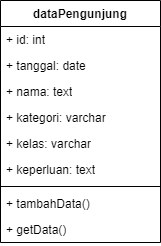

The diagram above was exported from draw.io. Its source (the exported page's mxGraphModel, read from the mxfile embedded in the PNG):
<mxGraphModel dx="880" dy="478" grid="1" gridSize="10" guides="1" tooltips="1" connect="1" arrows="1" fold="1" page="1" pageScale="1" pageWidth="850" pageHeight="1100" background="#ffffff" math="0" shadow="0">
  <root>
    <mxCell id="0" />
    <mxCell id="1" parent="0" />
    <mxCell id="id3YmJCzAuHt7XNH3SqD-1" value="dataPengunjung" style="swimlane;fontStyle=1;align=center;verticalAlign=top;childLayout=stackLayout;horizontal=1;startSize=26;horizontalStack=0;resizeParent=1;resizeParentMax=0;resizeLast=0;collapsible=1;marginBottom=0;whiteSpace=wrap;html=1;" parent="1" vertex="1">
      <mxGeometry x="345" y="430" width="160" height="242" as="geometry" />
    </mxCell>
    <mxCell id="id3YmJCzAuHt7XNH3SqD-10" value="+ id: int" style="text;strokeColor=none;fillColor=none;align=left;verticalAlign=top;spacingLeft=4;spacingRight=4;overflow=hidden;rotatable=0;points=[[0,0.5],[1,0.5]];portConstraint=eastwest;whiteSpace=wrap;html=1;" parent="id3YmJCzAuHt7XNH3SqD-1" vertex="1">
      <mxGeometry y="26" width="160" height="26" as="geometry" />
    </mxCell>
    <mxCell id="id3YmJCzAuHt7XNH3SqD-6" value="+ tanggal: date" style="text;strokeColor=none;fillColor=none;align=left;verticalAlign=top;spacingLeft=4;spacingRight=4;overflow=hidden;rotatable=0;points=[[0,0.5],[1,0.5]];portConstraint=eastwest;whiteSpace=wrap;html=1;" parent="id3YmJCzAuHt7XNH3SqD-1" vertex="1">
      <mxGeometry y="52" width="160" height="26" as="geometry" />
    </mxCell>
    <mxCell id="id3YmJCzAuHt7XNH3SqD-2" value="+ nama: text" style="text;strokeColor=none;fillColor=none;align=left;verticalAlign=top;spacingLeft=4;spacingRight=4;overflow=hidden;rotatable=0;points=[[0,0.5],[1,0.5]];portConstraint=eastwest;whiteSpace=wrap;html=1;" parent="id3YmJCzAuHt7XNH3SqD-1" vertex="1">
      <mxGeometry y="78" width="160" height="26" as="geometry" />
    </mxCell>
    <mxCell id="id3YmJCzAuHt7XNH3SqD-5" value="+ kategori: varchar" style="text;strokeColor=none;fillColor=none;align=left;verticalAlign=top;spacingLeft=4;spacingRight=4;overflow=hidden;rotatable=0;points=[[0,0.5],[1,0.5]];portConstraint=eastwest;whiteSpace=wrap;html=1;" parent="id3YmJCzAuHt7XNH3SqD-1" vertex="1">
      <mxGeometry y="104" width="160" height="26" as="geometry" />
    </mxCell>
    <mxCell id="id3YmJCzAuHt7XNH3SqD-7" value="+ kelas: varchar" style="text;strokeColor=none;fillColor=none;align=left;verticalAlign=top;spacingLeft=4;spacingRight=4;overflow=hidden;rotatable=0;points=[[0,0.5],[1,0.5]];portConstraint=eastwest;whiteSpace=wrap;html=1;" parent="id3YmJCzAuHt7XNH3SqD-1" vertex="1">
      <mxGeometry y="130" width="160" height="26" as="geometry" />
    </mxCell>
    <mxCell id="id3YmJCzAuHt7XNH3SqD-8" value="+ keperluan: text" style="text;strokeColor=none;fillColor=none;align=left;verticalAlign=top;spacingLeft=4;spacingRight=4;overflow=hidden;rotatable=0;points=[[0,0.5],[1,0.5]];portConstraint=eastwest;whiteSpace=wrap;html=1;" parent="id3YmJCzAuHt7XNH3SqD-1" vertex="1">
      <mxGeometry y="156" width="160" height="26" as="geometry" />
    </mxCell>
    <mxCell id="id3YmJCzAuHt7XNH3SqD-3" value="" style="line;strokeWidth=1;fillColor=none;align=left;verticalAlign=middle;spacingTop=-1;spacingLeft=3;spacingRight=3;rotatable=0;labelPosition=right;points=[];portConstraint=eastwest;strokeColor=inherit;" parent="id3YmJCzAuHt7XNH3SqD-1" vertex="1">
      <mxGeometry y="182" width="160" height="8" as="geometry" />
    </mxCell>
    <mxCell id="id3YmJCzAuHt7XNH3SqD-4" value="+ tambahData()" style="text;strokeColor=none;fillColor=none;align=left;verticalAlign=top;spacingLeft=4;spacingRight=4;overflow=hidden;rotatable=0;points=[[0,0.5],[1,0.5]];portConstraint=eastwest;whiteSpace=wrap;html=1;" parent="id3YmJCzAuHt7XNH3SqD-1" vertex="1">
      <mxGeometry y="190" width="160" height="26" as="geometry" />
    </mxCell>
    <mxCell id="id3YmJCzAuHt7XNH3SqD-9" value="+ getData()" style="text;strokeColor=none;fillColor=none;align=left;verticalAlign=top;spacingLeft=4;spacingRight=4;overflow=hidden;rotatable=0;points=[[0,0.5],[1,0.5]];portConstraint=eastwest;whiteSpace=wrap;html=1;" parent="id3YmJCzAuHt7XNH3SqD-1" vertex="1">
      <mxGeometry y="216" width="160" height="26" as="geometry" />
    </mxCell>
  </root>
</mxGraphModel>